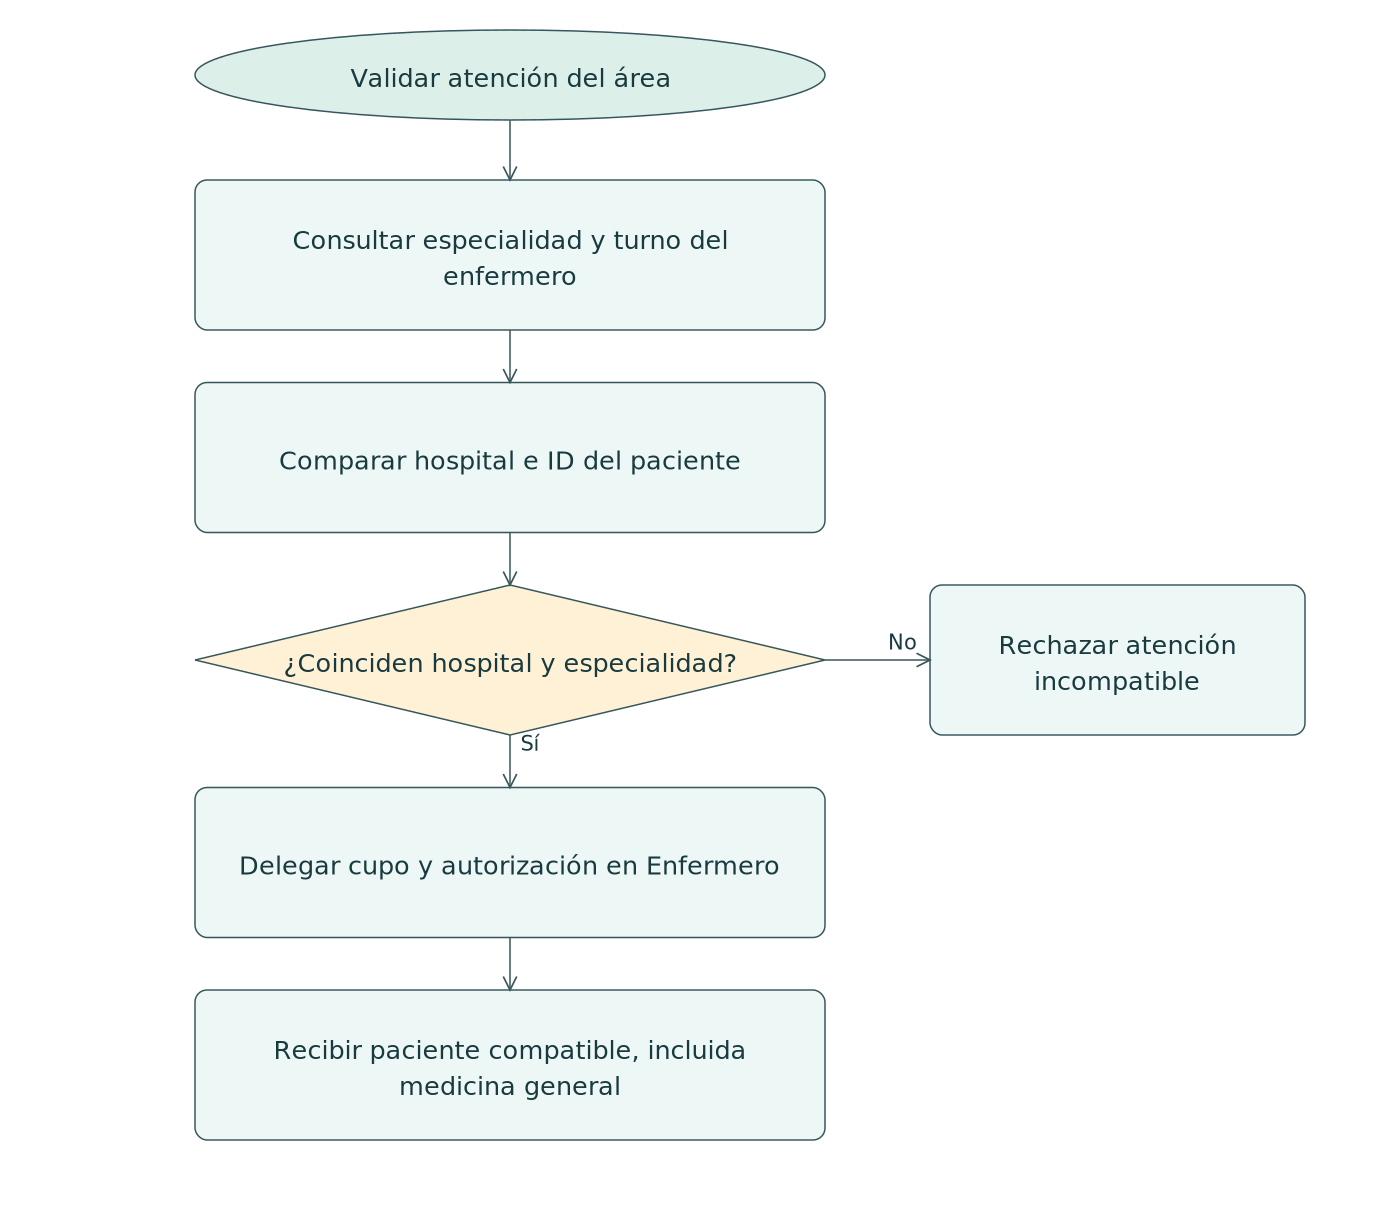

The diagram above was exported from draw.io. Its source (the exported page's mxGraphModel, read from the mxfile embedded in the PNG):
<mxGraphModel adaptiveColors="auto" page="1" pageWidth="920" pageHeight="810">
  <root>
    <mxCell id="0" />
    <mxCell id="1" parent="0" />
    <mxCell id="inicio" value="Validar atención del área" style="whiteSpace=wrap;html=1;fontFamily=DejaVu Sans;fontSize=15;strokeColor=#37565b;fillColor=#edf7f5;ellipse;" vertex="1" parent="1">
      <mxGeometry as="geometry" x="130" y="20" width="420" height="60" />
    </mxCell>
    <mxCell id="n0" value="Consultar especialidad y turno del&lt;br&gt;enfermero" style="whiteSpace=wrap;html=1;fontFamily=DejaVu Sans;fontSize=15;strokeColor=#37565b;fillColor=#edf7f5;rounded=1;" vertex="1" parent="1">
      <mxGeometry as="geometry" x="130" y="120" width="420" height="100" />
    </mxCell>
    <mxCell id="n1" value="Comparar hospital e ID del paciente" style="whiteSpace=wrap;html=1;fontFamily=DejaVu Sans;fontSize=15;strokeColor=#37565b;fillColor=#edf7f5;rounded=1;" vertex="1" parent="1">
      <mxGeometry as="geometry" x="130" y="255" width="420" height="100" />
    </mxCell>
    <mxCell id="n2" value="¿Coinciden hospital y especialidad?" style="whiteSpace=wrap;html=1;fontFamily=DejaVu Sans;fontSize=15;strokeColor=#37565b;fillColor=#edf7f5;rhombus;" vertex="1" parent="1">
      <mxGeometry as="geometry" x="130" y="390" width="420" height="100" />
    </mxCell>
    <mxCell id="n3" value="Delegar cupo y autorización en Enfermero" style="whiteSpace=wrap;html=1;fontFamily=DejaVu Sans;fontSize=15;strokeColor=#37565b;fillColor=#edf7f5;rounded=1;" vertex="1" parent="1">
      <mxGeometry as="geometry" x="130" y="525" width="420" height="100" />
    </mxCell>
    <mxCell id="n4" value="Recibir paciente compatible, incluida&lt;br&gt;medicina general" style="whiteSpace=wrap;html=1;fontFamily=DejaVu Sans;fontSize=15;strokeColor=#37565b;fillColor=#edf7f5;rounded=1;" vertex="1" parent="1">
      <mxGeometry as="geometry" x="130" y="660" width="420" height="100" />
    </mxCell>
    <mxCell id="rechazo" value="Rechazar atención&lt;br&gt;incompatible" style="whiteSpace=wrap;html=1;fontFamily=DejaVu Sans;fontSize=15;strokeColor=#37565b;fillColor=#edf7f5;rounded=1;" vertex="1" parent="1">
      <mxGeometry as="geometry" x="620" y="390" width="250" height="100" />
    </mxCell>
    <mxCell id="edge0" value="" style="edgeStyle=orthogonalEdgeStyle;html=1;endArrow=open;" edge="1" source="inicio" target="n0" parent="1">
      <mxGeometry as="geometry" relative="1" />
    </mxCell>
    <mxCell id="edge1" value="" style="edgeStyle=orthogonalEdgeStyle;html=1;endArrow=open;" edge="1" source="n0" target="n1" parent="1">
      <mxGeometry as="geometry" relative="1" />
    </mxCell>
    <mxCell id="edge2" value="" style="edgeStyle=orthogonalEdgeStyle;html=1;endArrow=open;" edge="1" source="n1" target="n2" parent="1">
      <mxGeometry as="geometry" relative="1" />
    </mxCell>
    <mxCell id="edge3" value="Sí" style="edgeStyle=orthogonalEdgeStyle;html=1;endArrow=open;" edge="1" source="n2" target="n3" parent="1">
      <mxGeometry as="geometry" relative="1" />
    </mxCell>
    <mxCell id="edge4" value="No" style="edgeStyle=orthogonalEdgeStyle;html=1;endArrow=open;" edge="1" source="n2" target="rechazo" parent="1">
      <mxGeometry as="geometry" relative="1" />
    </mxCell>
    <mxCell id="edge5" value="" style="edgeStyle=orthogonalEdgeStyle;html=1;endArrow=open;" edge="1" source="n3" target="n4" parent="1">
      <mxGeometry as="geometry" relative="1" />
    </mxCell>
  </root>
</mxGraphModel>